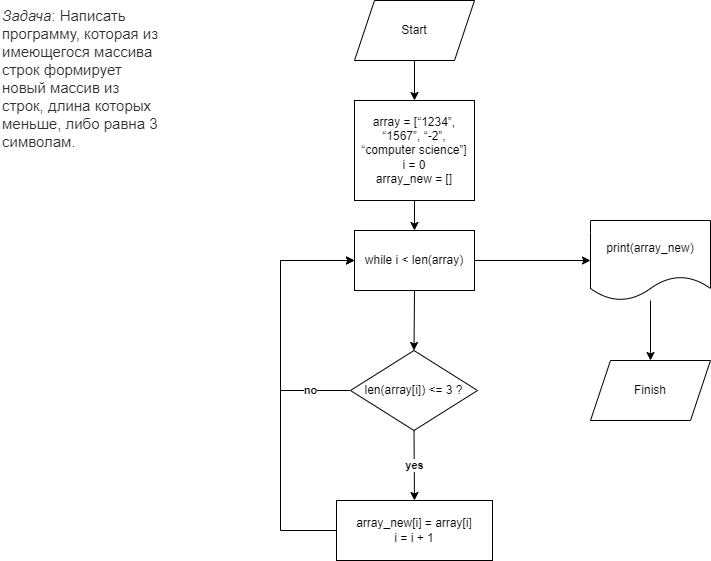

The diagram above was exported from draw.io. Its source (the exported page's mxGraphModel, read from the mxfile embedded in the PNG):
<mxGraphModel dx="1221" dy="769" grid="1" gridSize="10" guides="1" tooltips="1" connect="1" arrows="1" fold="1" page="1" pageScale="1" pageWidth="827" pageHeight="1169" math="0" shadow="0">
  <root>
    <mxCell id="0" />
    <mxCell id="1" parent="0" />
    <mxCell id="rw7IwOfvt88Dp_Leru5e-1" value="&lt;em style=&quot;box-sizing: border-box; color: rgb(44, 45, 48); font-family: Roboto, &amp;quot;San Francisco&amp;quot;, &amp;quot;Helvetica Neue&amp;quot;, Helvetica, Arial; font-size: 15px; font-variant-ligatures: normal; font-variant-caps: normal; font-weight: 400; letter-spacing: normal; orphans: 2; text-align: start; text-indent: 0px; text-transform: none; widows: 2; word-spacing: 0px; -webkit-text-stroke-width: 0px; background-color: rgb(255, 255, 255); text-decoration-thickness: initial; text-decoration-style: initial; text-decoration-color: initial;&quot;&gt;Задача&lt;/em&gt;&lt;span style=&quot;color: rgb(44, 45, 48); font-family: Roboto, &amp;quot;San Francisco&amp;quot;, &amp;quot;Helvetica Neue&amp;quot;, Helvetica, Arial; font-size: 15px; font-style: normal; font-variant-ligatures: normal; font-variant-caps: normal; font-weight: 400; letter-spacing: normal; orphans: 2; text-align: start; text-indent: 0px; text-transform: none; widows: 2; word-spacing: 0px; -webkit-text-stroke-width: 0px; background-color: rgb(255, 255, 255); text-decoration-thickness: initial; text-decoration-style: initial; text-decoration-color: initial; float: none; display: inline !important;&quot;&gt;: Написать программу, которая из имеющегося массива строк формирует новый массив из строк, длина которых меньше, либо равна 3 символам.&lt;/span&gt;" style="text;whiteSpace=wrap;html=1;" vertex="1" parent="1">
      <mxGeometry width="160" height="140" as="geometry" />
    </mxCell>
    <mxCell id="rw7IwOfvt88Dp_Leru5e-2" value="Start" style="shape=parallelogram;perimeter=parallelogramPerimeter;whiteSpace=wrap;html=1;fixedSize=1;" vertex="1" parent="1">
      <mxGeometry x="354" width="120" height="60" as="geometry" />
    </mxCell>
    <mxCell id="rw7IwOfvt88Dp_Leru5e-3" value="" style="endArrow=classic;html=1;rounded=0;exitX=0.5;exitY=1;exitDx=0;exitDy=0;" edge="1" parent="1" source="rw7IwOfvt88Dp_Leru5e-2">
      <mxGeometry width="50" height="50" relative="1" as="geometry">
        <mxPoint x="390" y="420" as="sourcePoint" />
        <mxPoint x="414" y="100" as="targetPoint" />
      </mxGeometry>
    </mxCell>
    <mxCell id="rw7IwOfvt88Dp_Leru5e-4" value="array = [“1234”, “1567”, “-2”, “computer science”]&lt;br&gt;i = 0&lt;br&gt;array_new = []" style="rounded=0;whiteSpace=wrap;html=1;" vertex="1" parent="1">
      <mxGeometry x="354" y="100" width="120" height="100" as="geometry" />
    </mxCell>
    <mxCell id="rw7IwOfvt88Dp_Leru5e-15" style="edgeStyle=orthogonalEdgeStyle;rounded=0;orthogonalLoop=1;jettySize=auto;html=1;entryX=0;entryY=0.5;entryDx=0;entryDy=0;" edge="1" parent="1" source="rw7IwOfvt88Dp_Leru5e-5" target="rw7IwOfvt88Dp_Leru5e-13">
      <mxGeometry relative="1" as="geometry" />
    </mxCell>
    <mxCell id="rw7IwOfvt88Dp_Leru5e-5" value="while i &amp;lt; len(array)" style="rounded=0;whiteSpace=wrap;html=1;" vertex="1" parent="1">
      <mxGeometry x="354" y="230" width="120" height="60" as="geometry" />
    </mxCell>
    <mxCell id="rw7IwOfvt88Dp_Leru5e-11" value="no" style="edgeStyle=orthogonalEdgeStyle;rounded=0;orthogonalLoop=1;jettySize=auto;html=1;exitX=0;exitY=0.5;exitDx=0;exitDy=0;entryX=0;entryY=0.5;entryDx=0;entryDy=0;fontStyle=1" edge="1" parent="1" source="rw7IwOfvt88Dp_Leru5e-6" target="rw7IwOfvt88Dp_Leru5e-5">
      <mxGeometry x="-0.708" relative="1" as="geometry">
        <Array as="points">
          <mxPoint x="280" y="390" />
          <mxPoint x="280" y="260" />
        </Array>
        <mxPoint as="offset" />
      </mxGeometry>
    </mxCell>
    <mxCell id="rw7IwOfvt88Dp_Leru5e-6" value="len(array[i]) &amp;lt;= 3 ?" style="rhombus;whiteSpace=wrap;html=1;" vertex="1" parent="1">
      <mxGeometry x="350" y="350" width="127" height="80" as="geometry" />
    </mxCell>
    <mxCell id="rw7IwOfvt88Dp_Leru5e-7" value="yes" style="endArrow=classic;html=1;rounded=0;exitX=0.5;exitY=1;exitDx=0;exitDy=0;entryX=0.5;entryY=0;entryDx=0;entryDy=0;fontStyle=1" edge="1" parent="1" source="rw7IwOfvt88Dp_Leru5e-6" target="rw7IwOfvt88Dp_Leru5e-10">
      <mxGeometry width="50" height="50" relative="1" as="geometry">
        <mxPoint x="414" y="470" as="sourcePoint" />
        <mxPoint x="414" y="500" as="targetPoint" />
      </mxGeometry>
    </mxCell>
    <mxCell id="rw7IwOfvt88Dp_Leru5e-8" value="" style="endArrow=classic;html=1;rounded=0;exitX=0.5;exitY=1;exitDx=0;exitDy=0;entryX=0.5;entryY=0;entryDx=0;entryDy=0;" edge="1" parent="1" source="rw7IwOfvt88Dp_Leru5e-4" target="rw7IwOfvt88Dp_Leru5e-5">
      <mxGeometry width="50" height="50" relative="1" as="geometry">
        <mxPoint x="434" y="80" as="sourcePoint" />
        <mxPoint x="434" y="120" as="targetPoint" />
      </mxGeometry>
    </mxCell>
    <mxCell id="rw7IwOfvt88Dp_Leru5e-9" value="" style="endArrow=classic;html=1;rounded=0;exitX=0.5;exitY=1;exitDx=0;exitDy=0;entryX=0.5;entryY=0;entryDx=0;entryDy=0;" edge="1" parent="1" source="rw7IwOfvt88Dp_Leru5e-5" target="rw7IwOfvt88Dp_Leru5e-6">
      <mxGeometry width="50" height="50" relative="1" as="geometry">
        <mxPoint x="444" y="90" as="sourcePoint" />
        <mxPoint x="444" y="130" as="targetPoint" />
      </mxGeometry>
    </mxCell>
    <mxCell id="rw7IwOfvt88Dp_Leru5e-12" style="edgeStyle=orthogonalEdgeStyle;rounded=0;orthogonalLoop=1;jettySize=auto;html=1;entryX=0;entryY=0.5;entryDx=0;entryDy=0;" edge="1" parent="1" source="rw7IwOfvt88Dp_Leru5e-10" target="rw7IwOfvt88Dp_Leru5e-5">
      <mxGeometry relative="1" as="geometry">
        <Array as="points">
          <mxPoint x="280" y="530" />
          <mxPoint x="280" y="260" />
        </Array>
      </mxGeometry>
    </mxCell>
    <mxCell id="rw7IwOfvt88Dp_Leru5e-10" value="array_new[i] = array[i]&lt;br&gt;i = i + 1" style="rounded=0;whiteSpace=wrap;html=1;" vertex="1" parent="1">
      <mxGeometry x="336" y="500" width="156" height="60" as="geometry" />
    </mxCell>
    <mxCell id="rw7IwOfvt88Dp_Leru5e-16" style="edgeStyle=orthogonalEdgeStyle;rounded=0;orthogonalLoop=1;jettySize=auto;html=1;entryX=0.5;entryY=0;entryDx=0;entryDy=0;" edge="1" parent="1" source="rw7IwOfvt88Dp_Leru5e-13" target="rw7IwOfvt88Dp_Leru5e-14">
      <mxGeometry relative="1" as="geometry" />
    </mxCell>
    <mxCell id="rw7IwOfvt88Dp_Leru5e-13" value="print(array_new)" style="shape=document;whiteSpace=wrap;html=1;boundedLbl=1;" vertex="1" parent="1">
      <mxGeometry x="590" y="220" width="120" height="80" as="geometry" />
    </mxCell>
    <mxCell id="rw7IwOfvt88Dp_Leru5e-14" value="Finish" style="shape=parallelogram;perimeter=parallelogramPerimeter;whiteSpace=wrap;html=1;fixedSize=1;" vertex="1" parent="1">
      <mxGeometry x="590" y="360" width="120" height="60" as="geometry" />
    </mxCell>
  </root>
</mxGraphModel>